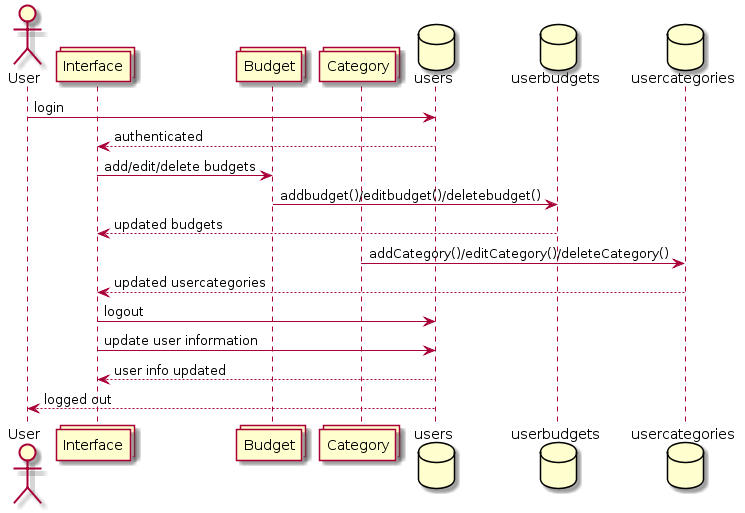

The diagram above was rendered by PlantUML. Its source (embedded in the PNG):
@startuml
actor User
collections Interface
collections Budget
collections Category
database users
database userbudgets
database usercategories
User->users : login
users-->Interface : authenticated
Interface->Budget : add/edit/delete budgets
Budget->userbudgets : addbudget()/editbudget()/deletebudget()
userbudgets-->Interface : updated budgets
Category->usercategories : addCategory()/editCategory()/deleteCategory()
usercategories-->Interface : updated usercategories
Interface->users : logout
Interface->users : update user information
users-->Interface : user info updated
users-->User : logged out
@enduml